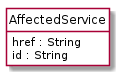

The diagram above was rendered by PlantUML. Its source (embedded in the PNG):
@startuml
hide circle
hide methods
hide stereotype
show <<Enumeration>> stereotype
skinparam class {
   BackgroundColor<<Enumeration>> #E6F5F7
   BackgroundColor<<Ref>> #FFFFE0
   BackgroundColor<<Pivot>> #FFFFFFF
   BackgroundColor<<SimpleType>> #E2F0DA
   BackgroundColor #FCF2E3
}

class AffectedService <<Pivot>> {
    href : String
    id : String
}


@enduml